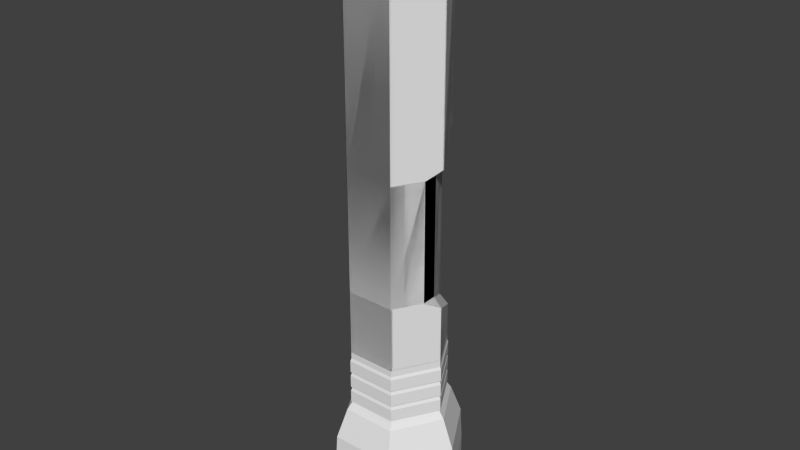 # Source: HexRB.blend  (saved by Blender 2.68.0; exported with 4.5.12 LTS)
import bpy
from mathutils import Matrix  # noqa: F401  (used for matrix-valued properties, if any)

bpy.ops.wm.read_factory_settings(use_empty=True)
scene = bpy.context.scene
scene.name = 'Scene'

# ---- collections
col_collection_1 = bpy.data.collections.new('Collection 1'); scene.collection.children.link(col_collection_1)

# ---- world
world_world = bpy.data.worlds.new('World'); scene.world = world_world
world_world.color = (0.05088, 0.05088, 0.05088)
world_world.use_sun_shadow = False
world_world.sun_shadow_jitter_overblur = 0.0
world_world.cycles.sampling_method = 'MANUAL'
world_world.cycles.sample_map_resolution = 256

# ---- meshes
me_hexrb_collider_1_002 = bpy.data.meshes.new('HexRB Collider 1.002')
me_hexrb_collider_1_002.from_pydata([(-0.1155, 0.2, -0.2845), (-0.1905, 0.07, -0.2845), (0.1155, 0.2, -0.2845), (0.1905, 0.07, -0.2845), (-0.1905, -1.037e-14, -0.2845), (-0.09526, -0.165, -0.3798), (0.1905, -1.037e-14, -0.2845), (0.09526, -0.165, -0.3798), (-0.09526, -0.165, 0.3798), (-0.1905, 0.0, 0.2845), (0.09526, -0.165, 0.3798), (0.1905, -2.842e-17, 0.2845), (-0.1905, 0.07, 0.2845), (-0.1155, 0.2, 0.2845), (0.1155, 0.2, 0.2845), (0.1905, 0.07, 0.2845)], [], [(13, 0, 2, 14), (0, 13, 12, 1), (1, 12, 9, 4), (4, 9, 8, 5), (5, 8, 10, 7), (14, 2, 3, 15), (15, 3, 6, 11), (11, 6, 7, 10), (5, 1, 4), (5, 0, 1), (0, 5, 7, 2), (2, 7, 3), (3, 7, 6), (12, 8, 9), (8, 12, 13), (8, 13, 14, 10), (10, 15, 11), (10, 14, 15)])
me_hexrb_collider_1_002.use_remesh_preserve_volume = False
me_hexrb_collider_1_002.use_remesh_preserve_attributes = False
me_hexrb_collider_1_002.use_mirror_vertex_groups = False
me_hexrb_collider_1_002.update()
me_hexrb_collider_3 = bpy.data.meshes.new('HexRB Collider 3')
me_hexrb_collider_3.from_pydata([(-0.1155, -0.2, 0.4404), (-0.1155, -0.2, 0.4404), (-0.09526, -0.165, 0.3798), (-0.2309, 0.0, 0.3249), (-0.1905, 0.0, 0.2845), (0.1155, -0.2, 0.4404), (0.09526, -0.165, 0.3798), (0.1155, -0.2, 0.4404), (0.1155, -0.2, 0.86), (-0.1155, -0.2, 0.86), (-0.2309, -1.421e-16, 0.86), (0.1905, -2.842e-17, 0.2845), (-0.1905, 0.07, 0.2845), (-0.1155, 0.2, 0.86), (-0.1155, 0.2, 0.2845), (0.1155, 0.2, 0.2845), (0.1905, 0.07, 0.2845), (0.2309, 0.0, 0.3249), (0.2309, -1.705e-16, 0.86), (0.1155, 0.2, 0.86)], [], [(0, 1, 2), (2, 1, 3), (2, 3, 4), (5, 0, 6), (6, 0, 2), (1, 0, 5), (5, 7, 1), (1, 7, 8), (1, 8, 9), (9, 10, 1), (1, 10, 3), (2, 4, 6), (6, 4, 11), (3, 10, 12), (12, 10, 13), (12, 13, 14), (12, 4, 3), (11, 15, 16), (12, 14, 4), (4, 14, 15), (4, 15, 11), (5, 6, 7), (7, 6, 11), (7, 11, 17), (17, 18, 7), (7, 18, 8), (16, 15, 17), (17, 15, 19), (17, 19, 18), (17, 11, 16), (14, 13, 15), (15, 13, 19), (8, 18, 9), (9, 18, 10), (18, 19, 10), (10, 19, 13)])
me_hexrb_collider_3.use_remesh_preserve_volume = False
me_hexrb_collider_3.use_remesh_preserve_attributes = False
me_hexrb_collider_3.use_mirror_vertex_groups = False
me_hexrb_collider_3.update()
me_hexrb_collider_2 = bpy.data.meshes.new('HexRB Collider 2')
me_hexrb_collider_2.from_pydata([(0.1588, 0.275, 1.4), (-0.1588, 0.275, 1.4), (0.3175, 2.842e-17, 1.4), (-0.3175, 8.527e-17, 1.4), (0.1588, -0.275, 1.4), (-0.1588, -0.275, 1.4), (-0.1141, 0.1977, 0.86), (0.1141, 0.1977, 0.86), (-0.2283, 5.684e-17, 0.86), (0.2283, 2.842e-17, 0.86), (-0.1141, -0.1977, 0.86), (0.1141, -0.1977, 0.86), (0.1277, 0.2212, 0.9007), (0.2554, 5.684e-17, 0.9007), (0.1543, 0.2672, 1.043), (0.3085, -1.137e-16, 1.043), (0.3175, 2.842e-17, 1.2), (0.1588, 0.275, 1.2), (0.1277, -0.2212, 0.9007), (-0.1277, -0.2212, 0.9007), (-0.1588, -0.275, 1.2), (0.1588, -0.275, 1.2), (0.1543, -0.2672, 1.043), (-0.1543, -0.2672, 1.043), (-0.1277, 0.2212, 0.9007), (-0.1543, 0.2672, 1.043), (-0.1588, 0.275, 1.2), (-0.2554, 2.842e-17, 0.9007), (-0.3085, 2.842e-17, 1.043), (-0.3175, 8.527e-17, 1.2)], [], [(0, 1, 2), (2, 1, 3), (2, 3, 4), (4, 3, 5), (6, 7, 8), (8, 7, 9), (8, 9, 10), (10, 9, 11), (12, 13, 7), (7, 13, 9), (14, 15, 12), (12, 15, 13), (2, 16, 0), (0, 16, 17), (17, 16, 14), (14, 16, 15), (18, 19, 11), (11, 19, 10), (5, 20, 4), (4, 20, 21), (22, 23, 18), (18, 23, 19), (21, 20, 22), (22, 20, 23), (15, 22, 13), (13, 22, 18), (13, 18, 9), (9, 18, 11), (4, 21, 2), (2, 21, 16), (16, 21, 15), (15, 21, 22), (24, 12, 6), (6, 12, 7), (25, 14, 24), (24, 14, 12), (0, 17, 1), (1, 17, 26), (26, 17, 25), (25, 17, 14), (27, 24, 8), (8, 24, 6), (28, 25, 27), (27, 25, 24), (1, 26, 3), (3, 26, 29), (29, 26, 28), (28, 26, 25), (19, 27, 10), (10, 27, 8), (23, 28, 19), (19, 28, 27), (3, 29, 5), (5, 29, 20), (20, 29, 23), (23, 29, 28)])
me_hexrb_collider_2.use_remesh_preserve_volume = False
me_hexrb_collider_2.use_remesh_preserve_attributes = False
me_hexrb_collider_2.use_mirror_vertex_groups = False
me_hexrb_collider_2.update()
me_hexrb_collider_1 = bpy.data.meshes.new('HexRB Collider 1')
me_hexrb_collider_1.from_pydata([(-0.0866, -0.15, -1.4), (-0.1155, -0.2, -1.35), (-0.1732, -1.421e-17, -1.4), (-0.2309, -3.553e-16, -1.35), (0.0866, -0.15, -1.4), (0.1155, -0.2, -1.35), (0.0866, 0.15, -1.4), (0.1732, -4.263e-17, -1.4), (-0.0866, 0.15, -1.4), (-0.1155, -0.2, -0.4404), (-0.2309, -1.948e-05, -0.3249), (-0.2309, -3.695e-16, -0.3249), (-0.1155, -0.2, -0.4404), (-0.1155, 0.2, -1.35), (-0.1155, 0.2, -0.2845), (-0.1905, 0.07, -0.2845), (0.1155, -0.2, -0.4404), (0.1155, -0.2, -0.4404), (-0.1155, -0.2, -0.4404), (0.1155, 0.2, -1.35), (0.1155, 0.2, -0.2845), (0.2309, -5.684e-17, -1.35), (0.2309, -1.99e-16, -0.3249), (0.1905, 0.07, -0.2845), (0.2309, -1.948e-05, -0.3249), (0.1155, -0.2, -0.4404), (-0.2309, -3.419e-12, -0.3249), (-0.1905, -1.037e-14, -0.2845), (-0.09526, -0.165, -0.3798), (0.1905, -1.037e-14, -0.2845), (0.09526, -0.165, -0.3798), (0.2309, -3.419e-12, -0.3249)], [], [(0, 1, 2), (2, 1, 3), (4, 5, 0), (0, 5, 1), (6, 7, 8), (8, 7, 2), (7, 4, 2), (2, 4, 0), (9, 10, 11), (3, 1, 11), (11, 1, 12), (11, 12, 9), (2, 3, 8), (8, 3, 13), (13, 3, 14), (14, 3, 11), (14, 11, 15), (5, 16, 17), (5, 17, 18), (5, 18, 12), (5, 12, 1), (8, 13, 6), (6, 13, 19), (20, 19, 14), (14, 19, 13), (6, 19, 7), (7, 19, 21), (21, 19, 22), (22, 19, 20), (22, 20, 23), (7, 21, 4), (4, 21, 5), (22, 24, 25), (22, 25, 16), (22, 16, 5), (22, 5, 21), (15, 26, 27), (15, 11, 26), (26, 11, 10), (9, 18, 10), (10, 18, 26), (18, 28, 26), (26, 28, 27), (20, 29, 23), (29, 20, 27), (27, 20, 14), (27, 14, 15), (30, 29, 28), (28, 29, 27), (31, 24, 22), (31, 22, 23), (31, 23, 29), (17, 31, 30), (30, 31, 29), (25, 24, 17), (17, 24, 31), (17, 30, 18), (18, 30, 28), (9, 12, 18), (17, 16, 25)])
me_hexrb_collider_1.use_remesh_preserve_volume = False
me_hexrb_collider_1.use_remesh_preserve_attributes = False
me_hexrb_collider_1.use_mirror_vertex_groups = False
me_hexrb_collider_1.update()
me_hexrb_002 = bpy.data.meshes.new('HexRB.002')
me_hexrb_002.from_pydata([(-0.1155, 0.2, 0.6), (0.1155, 0.2, 0.6), (0.1155, 0.2, -1.35), (-0.1155, 0.2, -1.35), (-0.1155, -0.2, 0.4404), (0.1155, -0.2, 0.4404), (0.1155, -0.2, 0.6), (-0.1155, -0.2, 0.6), (0.2099, 9.948e-17, 0.55), (0.105, 0.1818, 0.55), (-0.105, 0.1818, 0.55), (0.105, -0.1818, 0.55), (-0.105, -0.1818, 0.55), (-0.2099, 4.263e-17, 0.55), (0.01774, 0.03072, -1.35), (0.03547, -8.527e-17, -1.35), (0.01774, -0.03072, -1.35), (-0.01774, 0.03072, -1.35), (-0.03547, 1.421e-17, -1.35), (-0.01774, -0.03072, -1.35), (0.1155, -0.2, -1.35), (-0.1155, -0.2, -1.35), (-0.1155, -0.2, -0.4404), (0.1155, -0.2, -0.4404), (-0.09526, -0.165, -0.3798), (-0.09526, -0.165, 0.3798), (0.09526, -0.165, -0.3798), (0.09526, -0.165, 0.3798)], [], [(4, 25, 27, 5), (11, 8, 9, 12), (18, 15, 16, 19), (17, 14, 15, 18), (12, 9, 10, 13), (0, 1, 2, 3), (7, 4, 5, 6), (24, 26, 27, 25), (23, 26, 24, 22), (23, 22, 21, 20)])
_uv = me_hexrb_002.uv_layers.new(name='UVMap')
_uv.uv.foreach_set('vector', [0.3856, 0.8536, 0.3949, 0.8213, 0.4827, 0.8213, 0.492, 0.8536, 0.9704, 0.06297, 0.9704, 0.1598, 0.8866, 0.2082, 0.8866, 0.01457, 0.8534, 0.935, 0.8536, 0.9023, 0.8677, 0.9106, 0.8676, 0.9269, 0.8393, 0.9267, 0.8394, 0.9104, 0.8536, 0.9023, 0.8534, 0.935, 0.8866, 0.01457, 0.8866, 0.2082, 0.8027, 0.1598, 0.8027, 0.06297, 0.3596, 0.9377, 0.2531, 0.9377, 0.2531, 0.03857, 0.3596, 0.03857, 0.3856, 0.9271, 0.3856, 0.8536, 0.492, 0.8536, 0.492, 0.9271, 0.3949, 0.471, 0.4827, 0.471, 0.4827, 0.8213, 0.3949, 0.8213, 0.492, 0.4388, 0.4827, 0.471, 0.3949, 0.471, 0.3856, 0.4388, 0.492, 0.4388, 0.3856, 0.4388, 0.3856, 0.01937, 0.492, 0.01937])
me_hexrb_002.use_remesh_preserve_volume = False
me_hexrb_002.use_remesh_preserve_attributes = False
me_hexrb_002.use_mirror_vertex_groups = False
me_hexrb_002.update()
me_hexrb_001 = bpy.data.meshes.new('HexRB.001')
me_hexrb_001.from_pydata([(0.1155, -0.2, 0.6), (-0.1155, -0.2, 0.6), (0.105, -0.1818, 0.55), (-0.105, -0.1818, 0.55), (0.01774, -0.03072, -1.35), (-0.01774, -0.03072, -1.35), (0.01774, -0.2, -1.35), (-0.01774, -0.2, -1.35), (0.1643, -0.1154, -1.35), (0.0466, -0.15, -1.4), (0.0466, -0.08072, -1.4), (0.1155, -0.2, -1.35), (0.0866, -0.15, -1.4), (0.1066, -0.1154, -1.4), (-0.09882, -0.1712, 0.63), (-0.09882, -0.1712, 0.6085), (-0.09882, -0.1712, 0.8141), (-0.09882, -0.1712, 0.7685), (-0.09882, -0.1712, 0.71), (-0.09882, -0.1712, 0.6885), (0.09882, -0.1712, 0.63), (0.09882, -0.1712, 0.6085), (0.09882, -0.1712, 0.8141), (0.09882, -0.1712, 0.7685), (0.09882, -0.1712, 0.71), (0.09882, -0.1712, 0.6885), (-0.09882, -0.1712, 0.55), (0.09882, -0.1712, 0.55), (0.1181, -0.2045, 0.86), (-0.1181, -0.2045, 0.86), (0.1181, -0.2045, 0.8016), (-0.1181, -0.2045, 0.8016), (0.1181, -0.2045, 0.78), (-0.1181, -0.2045, 0.78), (0.1181, -0.2045, 0.7216), (-0.1181, -0.2045, 0.7216), (0.1181, -0.2045, 0.7), (-0.1181, -0.2045, 0.7), (0.1181, -0.2045, 0.6416), (-0.1181, -0.2045, 0.6416), (-0.1525, -0.2641, 1.4), (-0.1588, -0.275, 1.4), (0.1525, -0.2641, 1.4), (0.1588, -0.275, 1.4), (0.1277, -0.2212, 0.9007), (0.1543, -0.2672, 1.043), (0.1588, -0.275, 1.2), (0.141, -0.2443, 1.116), (0.1026, -0.1777, 0.9457), (-3.126e-16, 1.705e-16, 0.7931), (-0.1026, -0.1777, 0.9457), (-0.1277, -0.2212, 0.9007), (-0.1543, -0.2672, 1.043), (-0.1588, -0.275, 1.2), (-0.141, -0.2443, 1.116)], [], [(30, 31, 18, 24), (43, 41, 53, 46), (18, 19, 25, 24), (12, 13, 8, 11), (10, 4, 8, 13), (6, 4, 10, 9), (44, 51, 16, 22), (9, 12, 11, 6), (6, 7, 5, 4), (34, 35, 14, 20), (38, 39, 26, 27), (25, 19, 33, 32), (10, 13, 12, 9), (41, 43, 42, 40), (0, 2, 3, 1), (21, 15, 37, 36), (16, 17, 23, 22), (52, 51, 44, 45), (14, 15, 21, 20), (36, 37, 39, 38), (50, 48, 49), (47, 54, 40, 42), (28, 29, 31, 30), (23, 17, 29, 28), (32, 33, 35, 34), (48, 50, 54, 47), (46, 53, 52, 45)])
_uv = me_hexrb_001.uv_layers.new(name='UVMap')
_uv.uv.foreach_set('vector', [0.7617, 0.3011, 0.6551, 0.3011, 0.6638, 0.2571, 0.753, 0.2571, 0.7801, 0.6661, 0.6367, 0.6661, 0.6367, 0.5758, 0.7801, 0.5758, 0.6638, 0.2571, 0.6638, 0.2473, 0.753, 0.2473, 0.753, 0.2571, 0.9313, 0.8679, 0.9259, 0.8503, 0.9531, 0.828, 0.9664, 0.871, 0.8944, 0.8449, 0.8762, 0.8147, 0.9531, 0.828, 0.9259, 0.8503, 0.9457, 0.9111, 0.8677, 0.9106, 0.8909, 0.8841, 0.9229, 0.8843, 0.7661, 0.4372, 0.6507, 0.4372, 0.6638, 0.3921, 0.753, 0.3921, 0.9229, 0.8843, 0.9313, 0.8679, 0.9664, 0.871, 0.9457, 0.9111, 0.9457, 0.9111, 0.9456, 0.9274, 0.8676, 0.9269, 0.8677, 0.9106, 0.7617, 0.1769, 0.6551, 0.1769, 0.6638, 0.1329, 0.753, 0.1329, 0.7617, 0.0528, 0.6551, 0.0528, 0.6638, 0.008799, 0.753, 0.0088, 0.753, 0.2473, 0.6638, 0.2473, 0.6551, 0.2033, 0.7617, 0.2033, 0.8909, 0.8841, 0.9071, 0.8565, 0.923, 0.8659, 0.9229, 0.8843, 0.6367, 0.6661, 0.7801, 0.6661, 0.7773, 0.671, 0.6395, 0.671, 0.492, 0.9271, 0.4872, 0.9517, 0.3904, 0.9517, 0.3856, 0.9271, 0.753, 0.1232, 0.6638, 0.1232, 0.6551, 0.07921, 0.7617, 0.07921, 0.6638, 0.3921, 0.6638, 0.3715, 0.753, 0.3715, 0.753, 0.3921, 0.6387, 0.505, 0.6507, 0.4372, 0.7661, 0.4372, 0.7781, 0.505, 0.6638, 0.1329, 0.6638, 0.1232, 0.753, 0.1232, 0.753, 0.1329, 0.7617, 0.07921, 0.6551, 0.07921, 0.6551, 0.0528, 0.7617, 0.0528, 0.6621, 0.8822, 0.7547, 0.8822, 0.7084, 0.988, 0.7721, 0.7996, 0.6447, 0.7996, 0.6395, 0.671, 0.7773, 0.671, 0.7617, 0.3275, 0.6551, 0.3275, 0.6551, 0.3011, 0.7617, 0.3011, 0.753, 0.3715, 0.6638, 0.3715, 0.6551, 0.3275, 0.7617, 0.3275, 0.7617, 0.2033, 0.6551, 0.2033, 0.6551, 0.1769, 0.7617, 0.1769, 0.7547, 0.8822, 0.6621, 0.8822, 0.6447, 0.7996, 0.7721, 0.7996, 0.7801, 0.5758, 0.6367, 0.5758, 0.6387, 0.505, 0.7781, 0.505])
me_hexrb_001.use_remesh_preserve_volume = False
me_hexrb_001.use_remesh_preserve_attributes = False
me_hexrb_001.use_mirror_vertex_groups = False
me_hexrb_001.update()
me_hexrb = bpy.data.meshes.new('HexRB')
me_hexrb.from_pydata([(0.1155, 0.2, 0.6), (0.1155, 0.2, -1.35), (0.1155, -0.2, 0.4404), (0.1155, -0.2, 0.6), (0.2309, -1.421e-17, 0.3249), (0.2309, 2.842e-17, 0.6), (0.1905, 0.07, 0.2845), (0.1905, 0.07, -0.2845), (0.2309, -1.421e-17, -0.3249), (0.2309, -2.842e-17, -1.35), (0.1155, -0.2, -1.35), (0.1155, -0.2, -0.4404), (0.1905, -1.421e-17, 0.2845), (0.1905, -1.421e-17, -0.2845), (0.09526, -0.165, -0.3798), (0.09526, -0.165, 0.3798)], [], [(3, 2, 4, 5), (6, 12, 13, 7), (0, 6, 7, 1), (7, 8, 9, 1), (5, 4, 6, 0), (10, 9, 8, 11), (4, 12, 6), (7, 13, 8), (11, 8, 13, 14), (13, 12, 15, 14), (4, 2, 15, 12)])
_uv = me_hexrb.uv_layers.new(name='UVMap')
_uv.uv.foreach_set('vector', [0.04017, 0.9377, 0.04017, 0.8641, 0.1467, 0.8109, 0.1467, 0.9377, 0.6029, 0.7774, 0.5706, 0.7774, 0.5706, 0.515, 0.6029, 0.515, 0.2531, 0.9377, 0.1839, 0.7922, 0.1839, 0.5298, 0.2531, 0.03857, 0.1839, 0.5298, 0.1467, 0.5112, 0.1467, 0.03857, 0.2531, 0.03857, 0.1467, 0.9377, 0.1467, 0.8109, 0.1839, 0.7922, 0.2531, 0.9377, 0.04017, 0.03857, 0.1467, 0.03857, 0.1467, 0.5112, 0.04017, 0.458, 0.5706, 0.8037, 0.5706, 0.7774, 0.6029, 0.7774, 0.6029, 0.515, 0.5706, 0.515, 0.5706, 0.4886, 0.04017, 0.458, 0.1467, 0.5112, 0.1349, 0.5348, 0.04702, 0.4909, 0.5706, 0.515, 0.5706, 0.7774, 0.4827, 0.8213, 0.4827, 0.471, 0.1467, 0.8109, 0.04017, 0.8641, 0.04702, 0.8312, 0.1349, 0.7873])
me_hexrb.use_remesh_preserve_volume = False
me_hexrb.use_remesh_preserve_attributes = False
me_hexrb.use_mirror_vertex_groups = False
me_hexrb.update()

# ---- objects
ob_hexrb_collider_4 = bpy.data.objects.new('HexRB Collider 4', me_hexrb_collider_1_002)
ob_hexrb_collider_3 = bpy.data.objects.new('HexRB Collider 3', me_hexrb_collider_3)
ob_hexrb_collider_2 = bpy.data.objects.new('HexRB Collider 2', me_hexrb_collider_2)
ob_hexrb_collider_1 = bpy.data.objects.new('HexRB Collider 1', me_hexrb_collider_1)
ob_uniques = bpy.data.objects.new('Uniques', me_hexrb_002)
ob_60deg = bpy.data.objects.new('60deg', None)
ob_array6 = bpy.data.objects.new('Array6', me_hexrb_001)
ob_mirrorx = bpy.data.objects.new('MirrorX', me_hexrb)

# ---- transforms, parenting, visibility, modifiers, constraints
ob_hexrb_collider_4.location = (0.0, 0.0, 0.0)
ob_hexrb_collider_4.rotation_euler = (3.142, 0.0, 0.0)
ob_hexrb_collider_4.lineart.crease_threshold = 0.0
ob_hexrb_collider_3.location = (0.0, 0.0, 0.0)
ob_hexrb_collider_3.rotation_euler = (3.142, 0.0, 0.0)
ob_hexrb_collider_3.lineart.crease_threshold = 0.0
ob_hexrb_collider_2.location = (0.0, 0.0, 0.0)
ob_hexrb_collider_2.rotation_euler = (3.142, 0.0, 0.0)
ob_hexrb_collider_2.lineart.crease_threshold = 0.0
ob_hexrb_collider_1.location = (0.0, 0.0, 0.0)
ob_hexrb_collider_1.rotation_euler = (3.142, 0.0, 0.0)
ob_hexrb_collider_1.lineart.crease_threshold = 0.0
ob_uniques.location = (0.0, 0.0, 0.0)
ob_uniques.rotation_euler = (3.142, 0.0, 0.0)
ob_uniques.hide_viewport = True
ob_uniques.lineart.crease_threshold = 0.0
ob_60deg.location = (0.0, 0.0, 0.0)
ob_60deg.rotation_euler = (3.142, 0.0, 1.047)
ob_60deg.lock_location = (True, True, True)
ob_60deg.lock_rotation = (True, True, True)
ob_60deg.lock_scale = (True, True, True)
ob_60deg.empty_image_offset = (0.0, 0.0)
ob_60deg.lineart.crease_threshold = 0.0
ob_array6.location = (0.0, 0.0, 0.0)
ob_array6.rotation_euler = (3.142, 0.0, 0.0)
ob_array6.lineart.crease_threshold = 0.0
_m = ob_array6.modifiers.new('Array', 'ARRAY')
_m.count = 6
_m.constant_offset_displace = (0.0, 0.0, 0.0)
_m.use_relative_offset = False
_m.use_object_offset = True
_m.offset_object = ob_60deg
ob_mirrorx.location = (0.0, 0.0, 0.0)
ob_mirrorx.rotation_euler = (3.142, 0.0, 0.0)
ob_mirrorx.hide_viewport = True
ob_mirrorx.lineart.crease_threshold = 0.0
_m = ob_mirrorx.modifiers.new('Mirror', 'MIRROR')

# ---- collection membership
col_collection_1.objects.link(ob_hexrb_collider_4)
col_collection_1.objects.link(ob_hexrb_collider_3)
col_collection_1.objects.link(ob_hexrb_collider_2)
col_collection_1.objects.link(ob_hexrb_collider_1)
col_collection_1.objects.link(ob_uniques)
col_collection_1.objects.link(ob_60deg)
col_collection_1.objects.link(ob_array6)
col_collection_1.objects.link(ob_mirrorx)

# ---- scene / render settings (as saved in the file)
scene.frame_start = 1; scene.frame_end = 250; scene.frame_set(1)
scene.render.engine = 'BLENDER_EEVEE_NEXT'
scene.render.image_settings.color_mode = 'RGB'
scene.render.image_settings.compression = 90
scene.render.resolution_percentage = 50
scene.render.dither_intensity = 0.0
scene.render.bake_margin = 8
scene.cycles.use_denoising = False
scene.cycles.samples = 10
scene.cycles.sampling_pattern = 'TABULATED_SOBOL'
scene.cycles.light_sampling_threshold = 0.0
scene.cycles.use_adaptive_sampling = False
scene.cycles.use_light_tree = False
scene.cycles.blur_glossy = 0.0
scene.cycles.volume_bounces = 1
scene.cycles.pixel_filter_type = 'GAUSSIAN'
scene.cycles.sample_clamp_indirect = 0.0
scene.view_settings.view_transform = 'Standard'
bpy.context.view_layer.update()

# ---- added for rendering (the .blend has no active camera and no usable light): camera, sun
cam_auto = bpy.data.cameras.new('AutoCamera')
cam_auto.lens = 50.0
cam_auto.sensor_width = 36.0
cam_auto.clip_end = 1000.0
ob_auto_camera = bpy.data.objects.new('AutoCamera', cam_auto)
scene.collection.objects.link(ob_auto_camera)
ob_auto_camera.location = (2.70474, -3.24569, 2.16379)
ob_auto_camera.rotation_euler = (1.09748, -7.21219e-08, 0.694738)
scene.camera = ob_auto_camera
light_auto_sun = bpy.data.lights.new('AutoSun', 'SUN')
light_auto_sun.energy = 3.0
light_auto_sun.angle = 0.0523599
ob_auto_sun = bpy.data.objects.new('AutoSun', light_auto_sun)
scene.collection.objects.link(ob_auto_sun)
ob_auto_sun.rotation_euler = (0.872665, 0.174533, 0.523599)
bpy.context.view_layer.update()
